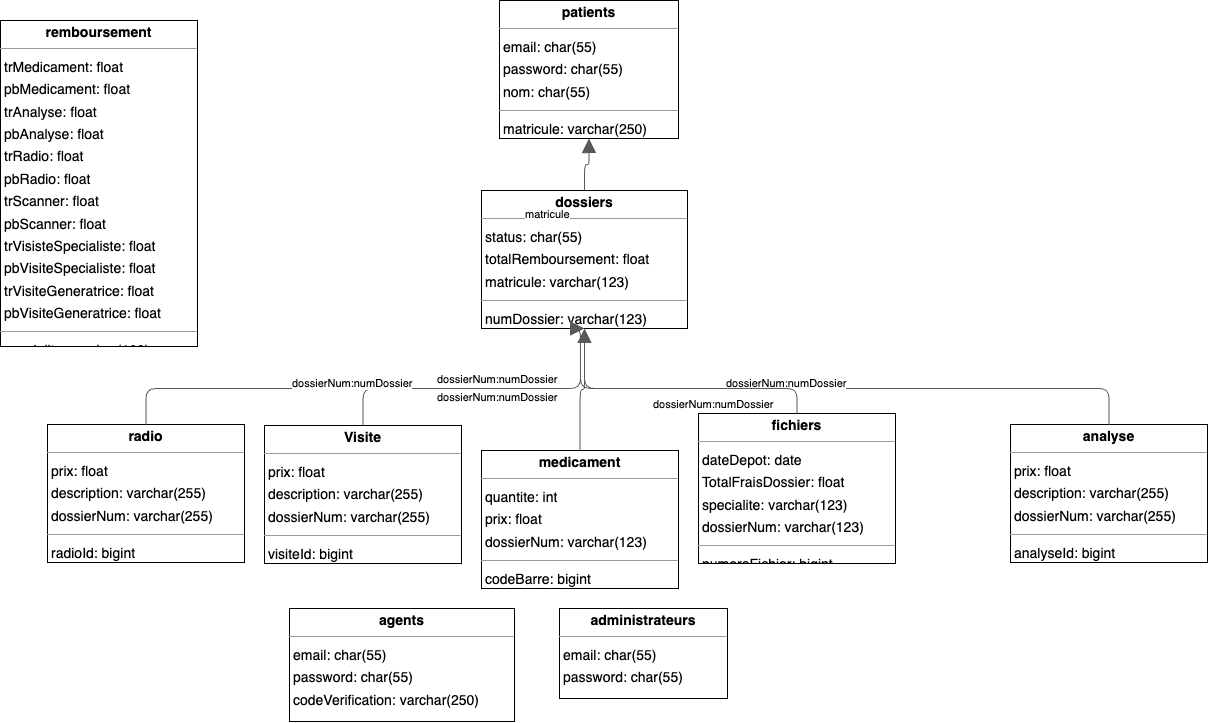

The diagram above was exported from draw.io. Its source (the exported page's mxGraphModel, read from the mxfile embedded in the PNG):
<mxGraphModel dx="1763" dy="1151" grid="1" gridSize="10" guides="1" tooltips="1" connect="1" arrows="1" fold="1" page="0" pageScale="1" pageWidth="850" pageHeight="1100" background="none" math="0" shadow="0">
  <root>
    <mxCell id="0" />
    <mxCell id="1" parent="0" />
    <mxCell id="node9" value="&lt;p style=&quot;margin:0px;margin-top:4px;text-align:center;&quot;&gt;&lt;b&gt;Visite&lt;/b&gt;&lt;/p&gt;&lt;hr size=&quot;1&quot;/&gt;&lt;p style=&quot;margin:0 0 0 4px;line-height:1.6;&quot;&gt; prix: float&lt;br/&gt; description: varchar(255)&lt;br/&gt; dossierNum: varchar(255)&lt;/p&gt;&lt;hr size=&quot;1&quot;/&gt;&lt;p style=&quot;margin:0 0 0 4px;line-height:1.6;&quot;&gt; visiteId: bigint&lt;/p&gt;" style="verticalAlign=top;align=left;overflow=fill;fontSize=14;fontFamily=Helvetica;html=1;rounded=0;shadow=0;comic=0;labelBackgroundColor=none;strokeWidth=1;" parent="1" vertex="1">
      <mxGeometry x="104" y="205" width="197" height="138" as="geometry" />
    </mxCell>
    <mxCell id="node0" value="&lt;p style=&quot;margin:0px;margin-top:4px;text-align:center;&quot;&gt;&lt;b&gt;administrateurs&lt;/b&gt;&lt;/p&gt;&lt;hr size=&quot;1&quot;/&gt;&lt;p style=&quot;margin:0 0 0 4px;line-height:1.6;&quot;&gt; email: char(55)&lt;br/&gt; password: char(55)&lt;/p&gt;" style="verticalAlign=top;align=left;overflow=fill;fontSize=14;fontFamily=Helvetica;html=1;rounded=0;shadow=0;comic=0;labelBackgroundColor=none;strokeWidth=1;" parent="1" vertex="1">
      <mxGeometry x="399" y="388" width="168" height="90" as="geometry" />
    </mxCell>
    <mxCell id="node8" value="&lt;p style=&quot;margin:0px;margin-top:4px;text-align:center;&quot;&gt;&lt;b&gt;agents&lt;/b&gt;&lt;/p&gt;&lt;hr size=&quot;1&quot;/&gt;&lt;p style=&quot;margin:0 0 0 4px;line-height:1.6;&quot;&gt; email: char(55)&lt;br/&gt; password: char(55)&lt;br/&gt; codeVerification: varchar(250)&lt;/p&gt;" style="verticalAlign=top;align=left;overflow=fill;fontSize=14;fontFamily=Helvetica;html=1;rounded=0;shadow=0;comic=0;labelBackgroundColor=none;strokeWidth=1;" parent="1" vertex="1">
      <mxGeometry x="129" y="388" width="225" height="113" as="geometry" />
    </mxCell>
    <mxCell id="node4" value="&lt;p style=&quot;margin:0px;margin-top:4px;text-align:center;&quot;&gt;&lt;b&gt;analyse&lt;/b&gt;&lt;/p&gt;&lt;hr size=&quot;1&quot;/&gt;&lt;p style=&quot;margin:0 0 0 4px;line-height:1.6;&quot;&gt; prix: float&lt;br/&gt; description: varchar(255)&lt;br/&gt; dossierNum: varchar(255)&lt;/p&gt;&lt;hr size=&quot;1&quot;/&gt;&lt;p style=&quot;margin:0 0 0 4px;line-height:1.6;&quot;&gt; analyseId: bigint&lt;/p&gt;" style="verticalAlign=top;align=left;overflow=fill;fontSize=14;fontFamily=Helvetica;html=1;rounded=0;shadow=0;comic=0;labelBackgroundColor=none;strokeWidth=1;" parent="1" vertex="1">
      <mxGeometry x="850" y="204" width="197" height="138" as="geometry" />
    </mxCell>
    <mxCell id="node1" value="&lt;p style=&quot;margin:0px;margin-top:4px;text-align:center;&quot;&gt;&lt;b&gt;dossiers&lt;/b&gt;&lt;/p&gt;&lt;hr size=&quot;1&quot;/&gt;&lt;p style=&quot;margin:0 0 0 4px;line-height:1.6;&quot;&gt; status: char(55)&lt;br/&gt; totalRemboursement: float&lt;br/&gt; matricule: varchar(123)&lt;/p&gt;&lt;hr size=&quot;1&quot;/&gt;&lt;p style=&quot;margin:0 0 0 4px;line-height:1.6;&quot;&gt; numDossier: varchar(123)&lt;/p&gt;" style="verticalAlign=top;align=left;overflow=fill;fontSize=14;fontFamily=Helvetica;html=1;rounded=0;shadow=0;comic=0;labelBackgroundColor=none;strokeWidth=1;" parent="1" vertex="1">
      <mxGeometry x="321" y="-30" width="206" height="138" as="geometry" />
    </mxCell>
    <mxCell id="node3" value="&lt;p style=&quot;margin:0px;margin-top:4px;text-align:center;&quot;&gt;&lt;b&gt;fichiers&lt;/b&gt;&lt;/p&gt;&lt;hr size=&quot;1&quot;/&gt;&lt;p style=&quot;margin:0 0 0 4px;line-height:1.6;&quot;&gt; dateDepot: date&lt;br/&gt; TotalFraisDossier: float&lt;br/&gt; specialite: varchar(123)&lt;br/&gt; dossierNum: varchar(123)&lt;/p&gt;&lt;hr size=&quot;1&quot;/&gt;&lt;p style=&quot;margin:0 0 0 4px;line-height:1.6;&quot;&gt; numeroFichier: bigint&lt;/p&gt;" style="verticalAlign=top;align=left;overflow=fill;fontSize=14;fontFamily=Helvetica;html=1;rounded=0;shadow=0;comic=0;labelBackgroundColor=none;strokeWidth=1;" parent="1" vertex="1">
      <mxGeometry x="538" y="193" width="197" height="150" as="geometry" />
    </mxCell>
    <mxCell id="node5" value="&lt;p style=&quot;margin:0px;margin-top:4px;text-align:center;&quot;&gt;&lt;b&gt;medicament&lt;/b&gt;&lt;/p&gt;&lt;hr size=&quot;1&quot;/&gt;&lt;p style=&quot;margin:0 0 0 4px;line-height:1.6;&quot;&gt; quantite: int&lt;br/&gt; prix: float&lt;br/&gt; dossierNum: varchar(123)&lt;/p&gt;&lt;hr size=&quot;1&quot;/&gt;&lt;p style=&quot;margin:0 0 0 4px;line-height:1.6;&quot;&gt; codeBarre: bigint&lt;/p&gt;" style="verticalAlign=top;align=left;overflow=fill;fontSize=14;fontFamily=Helvetica;html=1;rounded=0;shadow=0;comic=0;labelBackgroundColor=none;strokeWidth=1;" parent="1" vertex="1">
      <mxGeometry x="321" y="230" width="197" height="138" as="geometry" />
    </mxCell>
    <mxCell id="node6" value="&lt;p style=&quot;margin:0px;margin-top:4px;text-align:center;&quot;&gt;&lt;b&gt;patients&lt;/b&gt;&lt;/p&gt;&lt;hr size=&quot;1&quot;/&gt;&lt;p style=&quot;margin:0 0 0 4px;line-height:1.6;&quot;&gt; email: char(55)&lt;br/&gt; password: char(55)&lt;br/&gt; nom: char(55)&lt;/p&gt;&lt;hr size=&quot;1&quot;/&gt;&lt;p style=&quot;margin:0 0 0 4px;line-height:1.6;&quot;&gt; matricule: varchar(250)&lt;/p&gt;" style="verticalAlign=top;align=left;overflow=fill;fontSize=14;fontFamily=Helvetica;html=1;rounded=0;shadow=0;comic=0;labelBackgroundColor=none;strokeWidth=1;" parent="1" vertex="1">
      <mxGeometry x="339" y="-220" width="179" height="138" as="geometry" />
    </mxCell>
    <mxCell id="node2" value="&lt;p style=&quot;margin:0px;margin-top:4px;text-align:center;&quot;&gt;&lt;b&gt;radio&lt;/b&gt;&lt;/p&gt;&lt;hr size=&quot;1&quot;/&gt;&lt;p style=&quot;margin:0 0 0 4px;line-height:1.6;&quot;&gt; prix: float&lt;br/&gt; description: varchar(255)&lt;br/&gt; dossierNum: varchar(255)&lt;/p&gt;&lt;hr size=&quot;1&quot;/&gt;&lt;p style=&quot;margin:0 0 0 4px;line-height:1.6;&quot;&gt; radioId: bigint&lt;/p&gt;" style="verticalAlign=top;align=left;overflow=fill;fontSize=14;fontFamily=Helvetica;html=1;rounded=0;shadow=0;comic=0;labelBackgroundColor=none;strokeWidth=1;" parent="1" vertex="1">
      <mxGeometry x="-113" y="204" width="197" height="138" as="geometry" />
    </mxCell>
    <mxCell id="node7" value="&lt;p style=&quot;margin:0px;margin-top:4px;text-align:center;&quot;&gt;&lt;b&gt;remboursement&lt;/b&gt;&lt;/p&gt;&lt;hr size=&quot;1&quot;/&gt;&lt;p style=&quot;margin:0 0 0 4px;line-height:1.6;&quot;&gt; trMedicament: float&lt;br/&gt; pbMedicament: float&lt;br/&gt; trAnalyse: float&lt;br/&gt; pbAnalyse: float&lt;br/&gt; trRadio: float&lt;br/&gt; pbRadio: float&lt;br/&gt; trScanner: float&lt;br/&gt; pbScanner: float&lt;br/&gt; trVisisteSpecialiste: float&lt;br/&gt; pbVisiteSpecialiste: float&lt;br/&gt; trVisiteGeneratrice: float&lt;br/&gt; pbVisiteGeneratrice: float&lt;/p&gt;&lt;hr size=&quot;1&quot;/&gt;&lt;p style=&quot;margin:0 0 0 4px;line-height:1.6;&quot;&gt; specialite: varchar(100)&lt;/p&gt;" style="verticalAlign=top;align=left;overflow=fill;fontSize=14;fontFamily=Helvetica;html=1;rounded=0;shadow=0;comic=0;labelBackgroundColor=none;strokeWidth=1;" parent="1" vertex="1">
      <mxGeometry x="-160" y="-200" width="197" height="326" as="geometry" />
    </mxCell>
    <mxCell id="edge0" value="" style="html=1;rounded=1;edgeStyle=orthogonalEdgeStyle;dashed=0;startArrow=none;endArrow=block;endSize=12;strokeColor=#595959;exitX=0.500;exitY=0.000;exitDx=0;exitDy=0;entryX=0.500;entryY=1.000;entryDx=0;entryDy=0;" parent="1" source="node9" target="node1" edge="1">
      <mxGeometry width="50" height="50" relative="1" as="geometry">
        <Array as="points">
          <mxPoint x="203" y="168" />
          <mxPoint x="420" y="168" />
        </Array>
      </mxGeometry>
    </mxCell>
    <mxCell id="label2" value="dossierNum:numDossier" style="edgeLabel;resizable=0;html=1;align=left;verticalAlign=top;strokeColor=default;" parent="edge0" vertex="1" connectable="0">
      <mxGeometry x="275" y="146" as="geometry" />
    </mxCell>
    <mxCell id="edge5" value="" style="html=1;rounded=1;edgeStyle=orthogonalEdgeStyle;dashed=0;startArrow=none;endArrow=block;endSize=12;strokeColor=#595959;exitX=0.500;exitY=0.000;exitDx=0;exitDy=0;entryX=0.500;entryY=1.000;entryDx=0;entryDy=0;" parent="1" source="node4" target="node1" edge="1">
      <mxGeometry width="50" height="50" relative="1" as="geometry">
        <Array as="points">
          <mxPoint x="854" y="168" />
          <mxPoint x="420" y="168" />
        </Array>
      </mxGeometry>
    </mxCell>
    <mxCell id="label32" value="dossierNum:numDossier" style="edgeLabel;resizable=0;html=1;align=left;verticalAlign=top;strokeColor=default;" parent="edge5" vertex="1" connectable="0">
      <mxGeometry x="564" y="150" as="geometry" />
    </mxCell>
    <mxCell id="edge4" value="" style="html=1;rounded=1;edgeStyle=orthogonalEdgeStyle;dashed=0;startArrow=none;endArrow=block;endSize=12;strokeColor=#595959;exitX=0.500;exitY=0.000;exitDx=0;exitDy=0;entryX=0.500;entryY=1.000;entryDx=0;entryDy=0;" parent="1" source="node1" target="node6" edge="1">
      <mxGeometry width="50" height="50" relative="1" as="geometry">
        <Array as="points" />
      </mxGeometry>
    </mxCell>
    <mxCell id="label26" value="matricule" style="edgeLabel;resizable=0;html=1;align=left;verticalAlign=top;strokeColor=default;" parent="edge4" vertex="1" connectable="0">
      <mxGeometry x="363" y="-19" as="geometry" />
    </mxCell>
    <mxCell id="edge3" value="" style="html=1;rounded=1;edgeStyle=orthogonalEdgeStyle;dashed=0;startArrow=none;endArrow=block;endSize=12;strokeColor=#595959;exitX=0.500;exitY=0.000;exitDx=0;exitDy=0;entryX=0.500;entryY=1.000;entryDx=0;entryDy=0;" parent="1" source="node3" target="node1" edge="1">
      <mxGeometry width="50" height="50" relative="1" as="geometry">
        <Array as="points">
          <mxPoint x="637" y="168" />
          <mxPoint x="420" y="168" />
        </Array>
      </mxGeometry>
    </mxCell>
    <mxCell id="label20" value="dossierNum:numDossier" style="edgeLabel;resizable=0;html=1;align=left;verticalAlign=top;strokeColor=default;" parent="edge3" vertex="1" connectable="0">
      <mxGeometry x="491" y="171" as="geometry" />
    </mxCell>
    <mxCell id="edge2" value="" style="html=1;rounded=1;edgeStyle=orthogonalEdgeStyle;dashed=0;startArrow=none;endArrow=block;endSize=12;strokeColor=#595959;exitX=0.500;exitY=0.000;exitDx=0;exitDy=0;entryX=0.500;entryY=1.000;entryDx=0;entryDy=0;" parent="1" source="node5" target="node1" edge="1">
      <mxGeometry width="50" height="50" relative="1" as="geometry">
        <Array as="points" />
      </mxGeometry>
    </mxCell>
    <mxCell id="label14" value="dossierNum:numDossier" style="edgeLabel;resizable=0;html=1;align=left;verticalAlign=top;strokeColor=default;" parent="edge2" vertex="1" connectable="0">
      <mxGeometry x="275" y="164" as="geometry" />
    </mxCell>
    <mxCell id="edge1" value="" style="html=1;rounded=1;edgeStyle=orthogonalEdgeStyle;dashed=0;startArrow=none;endArrow=block;endSize=12;strokeColor=#595959;exitX=0.500;exitY=0.000;exitDx=0;exitDy=0;entryX=0.500;entryY=1.000;entryDx=0;entryDy=0;" parent="1" source="node2" target="node1" edge="1">
      <mxGeometry width="50" height="50" relative="1" as="geometry">
        <Array as="points">
          <mxPoint x="-14" y="168" />
          <mxPoint x="420" y="168" />
        </Array>
      </mxGeometry>
    </mxCell>
    <mxCell id="label8" value="dossierNum:numDossier" style="edgeLabel;resizable=0;html=1;align=left;verticalAlign=top;strokeColor=default;" parent="edge1" vertex="1" connectable="0">
      <mxGeometry x="130" y="150" as="geometry" />
    </mxCell>
  </root>
</mxGraphModel>